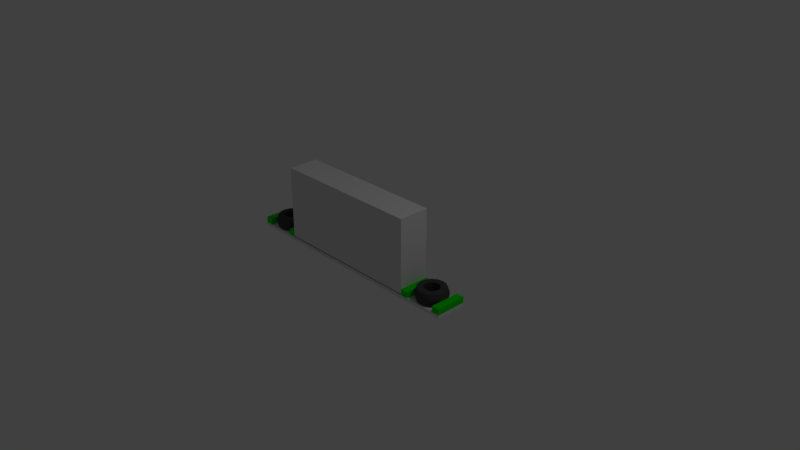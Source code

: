 # Source: gokart.blend  (saved by Blender 2.79.7; exported with 4.5.12 LTS)
import bpy
from mathutils import Matrix  # noqa: F401  (used for matrix-valued properties, if any)

bpy.ops.wm.read_factory_settings(use_empty=True)
scene = bpy.context.scene
scene.name = 'Scene'

# ---- collections
col_collection_1 = bpy.data.collections.new('Collection 1'); scene.collection.children.link(col_collection_1)

# ---- materials (node trees are filled in below, after node groups)
mat_tyre_greyscale = bpy.data.materials.new('Tyre_Greyscale')
mat_tyre_greyscale.alpha_threshold = 0.0
mat_tyre_greyscale.use_transparent_shadow = False
mat_tyre_greyscale.diffuse_color = (0.06681, 0.06681, 0.06681, 1.0)
mat_tyre_greyscale.roughness = 0.5
mat_tyre_greyscale.line_color = (0.0, 0.0, 0.0, 1.0)
mat_border_remap1 = bpy.data.materials.new('Border_Remap1')
mat_border_remap1.alpha_threshold = 0.0
mat_border_remap1.use_transparent_shadow = False
mat_border_remap1.diffuse_color = (0.0, 0.8, 0.0, 1.0)
mat_border_remap1.roughness = 0.5
mat_asphalt_greyscale = bpy.data.materials.new('Asphalt_Greyscale')
mat_asphalt_greyscale.alpha_threshold = 0.0
mat_asphalt_greyscale.use_transparent_shadow = False
mat_asphalt_greyscale.roughness = 0.5

# ---- node groups
ng_auto_smooth = bpy.data.node_groups.new('Auto Smooth', 'GeometryNodeTree')
_s = ng_auto_smooth.interface.new_socket(name='Geometry', in_out='OUTPUT', socket_type='NodeSocketGeometry')
_s = ng_auto_smooth.interface.new_socket(name='Geometry', in_out='INPUT', socket_type='NodeSocketGeometry')
_s = ng_auto_smooth.interface.new_socket(name='Angle', in_out='INPUT', socket_type='NodeSocketFloat')
_s.subtype = 'ANGLE'
_s.min_value = 0.0
_s.max_value = 3.142
ng_auto_smooth.is_modifier = True
_N = ng_auto_smooth.nodes; _L = ng_auto_smooth.links
n0 = _N.new('NodeGroupOutput'); n0.name = 'Group Output'; n0.location = (480, -100)
n1 = _N.new('NodeGroupInput'); n1.name = 'Group Input'; n1.location = (-420, -300)
n2 = _N.new('NodeGroupInput'); n2.name = 'Group Input.001'; n2.location = (-60, -100)
n3 = _N.new('GeometryNodeSetShadeSmooth'); n3.name = 'Set Shade Smooth'; n3.location = (120, -100)
n3.domain = 'EDGE'
n4 = _N.new('GeometryNodeSetShadeSmooth'); n4.name = 'Set Shade Smooth.001'; n4.location = (300, -100)
n5 = _N.new('GeometryNodeInputMeshEdgeAngle'); n5.name = 'Edge Angle'; n5.location = (-420, -220)
n6 = _N.new('GeometryNodeInputEdgeSmooth'); n6.name = 'Is Edge Smooth'; n6.location = (-60, -160)
n7 = _N.new('GeometryNodeInputShadeSmooth'); n7.name = 'Is Face Smooth'; n7.location = (-240, -340)
n8 = _N.new('FunctionNodeBooleanMath'); n8.name = 'Boolean Math'; n8.location = (-60, -220)
n9 = _N.new('FunctionNodeCompare'); n9.name = 'Compare'; n9.location = (-240, -180)
n9.operation = 'LESS_EQUAL'
_L.new(n5.outputs[0], n9.inputs[0])
_L.new(n4.outputs[0], n0.inputs[0])
_L.new(n1.outputs[1], n9.inputs[1])
_L.new(n9.outputs[0], n8.inputs[0])
_L.new(n7.outputs[0], n8.inputs[1])
_L.new(n2.outputs[0], n3.inputs[0])
_L.new(n6.outputs[0], n3.inputs[1])
_L.new(n3.outputs[0], n4.inputs[0])
_L.new(n8.outputs[0], n3.inputs[2])
n0.is_active_output = True

# ---- material node trees

# ---- world
world_world = bpy.data.worlds.new('World'); scene.world = world_world
world_world.color = (0.05088, 0.05088, 0.05088)
world_world.use_sun_shadow = False
world_world.sun_shadow_jitter_overblur = 0.0

# ---- cameras
cam_camera = bpy.data.cameras.new('Camera')
cam_camera.clip_end = 100.0
cam_camera.lens = 35.0
cam_camera.sensor_width = 32.0
cam_camera.sensor_height = 18.0
cam_camera.ortho_scale = 7.314
cam_camera.dof.focus_distance = 0.0
cam_camera.dof.aperture_fstop = 128.0

# ---- lights
light_lamp = bpy.data.lights.new('Lamp', 'POINT')
light_lamp.transmission_factor = 0.0
light_lamp.cutoff_distance = 30.0
light_lamp.energy = 100.0
light_lamp.shadow_buffer_clip_start = 1.001
light_lamp.shadow_soft_size = 0.1
light_lamp.shadow_maximum_resolution = 0.006
light_lamp.use_absolute_resolution = True

# ---- meshes
me_cube_001 = bpy.data.meshes.new('Cube.001')
me_cube_001.from_pydata([(-10.0, 0.0, 11.88), (-10.0, -4.0, 11.88), (-10.0, 0.0, 0.25), (-10.0, -4.0, 0.25), (10.0, 0.0, 11.88), (10.0, -4.0, 11.88), (0.0, 0.0, 11.88), (0.0, -4.0, 11.88), (10.0, 0.0, 0.25), (10.0, -4.0, 0.25), (0.0, 0.0, 0.25), (0.0, -4.0, 0.25)], [], [(1, 0, 2, 3), (1, 3, 11, 7), (2, 10, 11, 3), (6, 10, 2, 0), (1, 7, 6, 0), (5, 9, 8, 4), (5, 7, 11, 9), (8, 9, 11, 10), (6, 4, 8, 10), (5, 4, 6, 7)])
me_cube_001.polygons.foreach_set('material_index', [2, 2, 2, 2, 2, 2, 2, 2, 2, 2])
me_cube_001.materials.append(mat_tyre_greyscale)
me_cube_001.materials.append(mat_border_remap1)
me_cube_001.materials.append(mat_asphalt_greyscale)
me_cube_001.use_remesh_preserve_volume = False
me_cube_001.use_remesh_preserve_attributes = False
me_cube_001.use_mirror_vertex_groups = False
me_cube_001.update()
me_cube = bpy.data.meshes.new('Cube')
me_cube.from_pydata([(-15.0, 9.537e-07, 0.0), (-15.0, -4.0, 0.0), (-16.0, -4.0, 0.0), (-16.0, 1.24e-05, 0.0), (-15.0, -1.431e-05, 1.0), (-15.0, -4.0, 1.0), (-16.0, -4.0, 1.0), (-16.0, 9.537e-07, 1.0), (-10.0, 9.537e-07, 0.0), (-10.0, -4.0, 0.0), (-11.0, -4.0, 0.0), (-11.0, 1.24e-05, 0.0), (-10.0, -1.431e-05, 1.0), (-10.0, -4.0, 1.0), (-11.0, -4.0, 1.0), (-11.0, 9.537e-07, 1.0), (0.0, 9.537e-07, 0.0), (0.0, -4.0, 0.0), (-15.0, 9.537e-07, -0.5), (-15.0, -4.0, -0.5), (-16.0, 1.24e-05, -0.5), (-16.0, -4.0, -0.5), (-10.0, 9.537e-07, -0.5), (-10.0, -4.0, -0.5), (-11.0, 1.24e-05, -0.5), (-11.0, -4.0, -0.5), (0.0, 9.537e-07, -0.5), (0.0, -4.0, -0.5), (-13.0, -4.0, 0.6667), (-13.77, -3.848, 0.6667), (-14.41, -3.414, 0.6667), (-14.85, -2.765, 0.6667), (-15.0, -2.0, 0.6667), (-14.85, -1.235, 0.6667), (-14.41, -0.5858, 0.6667), (-12.23, -0.1522, 0.6667), (-13.77, -0.1522, 0.6667), (-11.59, -0.5858, 0.6667), (-11.15, -1.235, 0.6667), (-11.0, -2.0, 0.6667), (-11.15, -2.765, 0.6667), (-11.59, -3.414, 0.6667), (-12.23, -3.848, 0.6667), (-13.0, 0.0, 0.6667), (-13.0, -4.0, 1.333), (-13.77, -3.848, 1.333), (-14.41, -3.414, 1.333), (-14.85, -2.765, 1.333), (-15.0, -2.0, 1.333), (-14.85, -1.235, 1.333), (-14.41, -0.5858, 1.333), (-12.23, -0.1522, 1.333), (-13.77, -0.1522, 1.333), (-13.0, 0.0, 1.333), (-11.59, -0.5858, 1.333), (-11.15, -1.235, 1.333), (-11.0, -2.0, 1.333), (-11.15, -2.765, 1.333), (-11.59, -3.414, 1.333), (-12.23, -3.848, 1.333), (-13.0, -0.2, -4.768e-07), (-13.69, -0.337, -4.768e-07), (-14.27, -0.7272, -4.768e-07), (-14.66, -1.311, -4.768e-07), (-14.8, -2.0, -4.768e-07), (-14.66, -2.689, -4.768e-07), (-14.27, -3.273, -4.768e-07), (-13.69, -3.663, -4.768e-07), (-13.0, -3.8, -4.768e-07), (-12.31, -3.663, -4.768e-07), (-11.73, -3.273, -4.768e-07), (-11.34, -2.689, -4.768e-07), (-11.2, -2.0, -4.768e-07), (-11.34, -1.311, -4.768e-07), (-11.73, -0.7272, -4.768e-07), (-12.31, -0.337, -4.768e-07), (-13.0, -1.0, -4.768e-07), (-13.38, -1.076, -4.768e-07), (-13.71, -1.293, -4.768e-07), (-13.92, -1.617, -4.768e-07), (-14.0, -2.0, -4.768e-07), (-13.92, -2.383, -4.768e-07), (-13.71, -2.707, -4.768e-07), (-13.38, -2.924, -4.768e-07), (-13.0, -3.0, -4.768e-07), (-12.62, -2.924, -4.768e-07), (-12.29, -2.707, -4.768e-07), (-12.08, -2.383, -4.768e-07), (-12.0, -2.0, -4.768e-07), (-12.08, -1.617, -4.768e-07), (-12.29, -1.293, -4.768e-07), (-12.62, -1.076, -4.768e-07), (-13.69, -0.337, 2.0), (-13.0, -0.2, 2.0), (-14.27, -0.7272, 2.0), (-14.66, -1.311, 2.0), (-14.8, -2.0, 2.0), (-14.66, -2.689, 2.0), (-14.27, -3.273, 2.0), (-13.69, -3.663, 2.0), (-13.0, -3.8, 2.0), (-12.31, -3.663, 2.0), (-11.73, -3.273, 2.0), (-11.34, -2.689, 2.0), (-11.2, -2.0, 2.0), (-11.34, -1.311, 2.0), (-11.73, -0.7272, 2.0), (-12.31, -0.337, 2.0), (-13.38, -1.076, 2.0), (-13.0, -1.0, 2.0), (-13.71, -1.293, 2.0), (-13.92, -1.617, 2.0), (-14.0, -2.0, 2.0), (-13.92, -2.383, 2.0), (-13.71, -2.707, 2.0), (-13.38, -2.924, 2.0), (-13.0, -3.0, 2.0), (-12.62, -2.924, 2.0), (-12.29, -2.707, 2.0), (-12.08, -2.383, 2.0), (-12.0, -2.0, 2.0), (-12.08, -1.617, 2.0), (-12.29, -1.293, 2.0), (-12.62, -1.076, 2.0)], [], [(1, 19, 25, 10), (4, 7, 6, 5), (0, 4, 5, 1), (1, 5, 6, 2), (2, 6, 7, 3), (4, 0, 3, 7), (3, 0, 18, 20), (12, 15, 14, 13), (8, 12, 13, 9), (9, 13, 14, 10), (10, 14, 15, 11), (12, 8, 11, 15), (9, 23, 27, 17), (11, 24, 18, 0), (18, 19, 21, 20), (22, 23, 25, 24), (24, 25, 19, 18), (22, 26, 27, 23), (9, 10, 25, 23), (2, 3, 20, 21), (17, 27, 26, 16), (11, 8, 22, 24), (1, 2, 21, 19), (16, 26, 22, 8), (9, 17, 16, 8), (0, 1, 10, 11), (70, 41, 42, 69), (39, 56, 57, 40), (38, 55, 56, 39), (37, 54, 55, 38), (36, 52, 53, 43), (35, 51, 54, 37), (34, 50, 52, 36), (43, 53, 51, 35), (33, 49, 50, 34), (32, 48, 49, 33), (31, 47, 48, 32), (30, 46, 47, 31), (29, 45, 46, 30), (28, 44, 45, 29), (40, 57, 58, 41), (42, 59, 44, 28), (41, 58, 59, 42), (69, 42, 28, 68), (64, 63, 79, 80), (72, 71, 87, 88), (65, 64, 80, 81), (73, 72, 88, 89), (66, 65, 81, 82), (74, 73, 89, 90), (67, 66, 82, 83), (75, 74, 90, 91), (68, 67, 83, 84), (61, 60, 76, 77), (60, 75, 91, 76), (69, 68, 84, 85), (62, 61, 77, 78), (70, 69, 85, 86), (63, 62, 78, 79), (71, 70, 86, 87), (96, 112, 111, 95), (104, 120, 119, 103), (97, 113, 112, 96), (105, 121, 120, 104), (98, 114, 113, 97), (106, 122, 121, 105), (99, 115, 114, 98), (107, 123, 122, 106), (100, 116, 115, 99), (92, 108, 109, 93), (93, 109, 123, 107), (101, 117, 116, 100), (94, 110, 108, 92), (102, 118, 117, 101), (95, 111, 110, 94), (103, 119, 118, 102), (82, 114, 115, 83), (58, 102, 101, 59), (83, 115, 116, 84), (57, 103, 102, 58), (84, 116, 117, 85), (56, 104, 103, 57), (85, 117, 118, 86), (55, 105, 104, 56), (86, 118, 119, 87), (54, 106, 105, 55), (52, 92, 93, 53), (87, 119, 120, 88), (51, 107, 106, 54), (50, 94, 92, 52), (88, 120, 121, 89), (53, 93, 107, 51), (49, 95, 94, 50), (89, 121, 122, 90), (76, 109, 108, 77), (48, 96, 95, 49), (90, 122, 123, 91), (77, 108, 110, 78), (47, 97, 96, 48), (91, 123, 109, 76), (78, 110, 111, 79), (46, 98, 97, 47), (79, 111, 112, 80), (45, 99, 98, 46), (80, 112, 113, 81), (44, 100, 99, 45), (81, 113, 114, 82), (59, 101, 100, 44), (71, 40, 41, 70), (68, 28, 29, 67), (67, 29, 30, 66), (66, 30, 31, 65), (65, 31, 32, 64), (64, 32, 33, 63), (63, 33, 34, 62), (60, 43, 35, 75), (62, 34, 36, 61), (75, 35, 37, 74), (61, 36, 43, 60), (74, 37, 38, 73), (73, 38, 39, 72), (72, 39, 40, 71)])
me_cube.polygons.foreach_set('use_smooth', [0, 0, 0, 0, 0, 0, 0, 0, 0, 0, 0, 0, 0, 0, 0, 0, 0, 0, 0, 0, 0, 0, 0, 0, 0, 0, 1, 1, 1, 1, 1, 1, 1, 1, 1, 1, 1, 1, 1, 1, 1, 1, 1, 1, 1, 1, 1, 1, 1, 1, 1, 1, 1, 1, 1, 1, 1, 1, 1, 1, 1, 1, 1, 1, 1, 1, 1, 1, 1, 1, 1, 1, 1, 1, 1, 1, 1, 1, 1, 1, 1, 1, 1, 1, 1, 1, 1, 1, 1, 1, 1, 1, 1, 1, 1, 1, 1, 1, 1, 1, 1, 1, 1, 1, 1, 1, 1, 1, 1, 1, 1, 1, 1, 1, 1, 1, 1, 1, 1, 1, 1, 1])
me_cube.polygons.foreach_set('material_index', [2, 1, 1, 1, 1, 1, 2, 1, 1, 1, 1, 1, 2, 2, 2, 2, 2, 2, 2, 2, 2, 2, 2, 2, 2, 2, 0, 0, 0, 0, 0, 0, 0, 0, 0, 0, 0, 0, 0, 0, 0, 0, 0, 0, 0, 0, 0, 0, 0, 0, 0, 0, 0, 0, 0, 0, 0, 0, 0, 0, 0, 0, 0, 0, 0, 0, 0, 0, 0, 0, 0, 0, 0, 0, 0, 0, 0, 0, 0, 0, 0, 0, 0, 0, 0, 0, 0, 0, 0, 0, 0, 0, 0, 0, 0, 0, 0, 0, 0, 0, 0, 0, 0, 0, 0, 0, 0, 0, 0, 0, 0, 0, 0, 0, 0, 0, 0, 0, 0, 0, 0, 0])
me_cube.materials.append(mat_tyre_greyscale)
me_cube.materials.append(mat_border_remap1)
me_cube.materials.append(mat_asphalt_greyscale)
me_cube.use_remesh_preserve_volume = False
me_cube.use_remesh_preserve_attributes = False
me_cube.use_mirror_vertex_groups = False
me_cube.update()

# ---- objects
ob_cube_001 = bpy.data.objects.new('Cube.001', me_cube_001)
ob_cube = bpy.data.objects.new('Cube', me_cube)
ob_lamp = bpy.data.objects.new('Lamp', light_lamp)
ob_camera = bpy.data.objects.new('Camera', cam_camera)

# ---- transforms, parenting, visibility, modifiers, constraints
ob_cube_001.location = (0.0, 0.0, 0.0)
ob_cube_001.scale = (0.1031, 0.1031, 0.0842)
ob_cube_001.lock_rotations_4d = False
ob_cube_001.empty_display_type = 'ARROWS'
ob_cube_001.lineart.crease_threshold = 0.0
_m = ob_cube_001.modifiers.new('Auto Smooth', 'NODES')
_m.node_group = ng_auto_smooth
_gi = [s.identifier for s in ng_auto_smooth.interface.items_tree if s.item_type == 'SOCKET' and s.in_out == 'INPUT']
_m[_gi[1]] = 0.7854  # Angle
ob_cube.location = (0.0, 0.0, 0.0)
ob_cube.scale = (0.1031, 0.1031, 0.0842)
ob_cube.lock_rotations_4d = False
ob_cube.empty_display_type = 'ARROWS'
ob_cube.lineart.crease_threshold = 0.0
_m = ob_cube.modifiers.new('Mirror', 'MIRROR')
_m = ob_cube.modifiers.new('Auto Smooth', 'NODES')
_m.node_group = ng_auto_smooth
_gi = [s.identifier for s in ng_auto_smooth.interface.items_tree if s.item_type == 'SOCKET' and s.in_out == 'INPUT']
_m[_gi[1]] = 0.7854  # Angle
ob_lamp.location = (4.076, 1.005, 5.904)
ob_lamp.rotation_euler = (0.6503, 0.05522, 1.866)
ob_lamp.lock_rotations_4d = False
ob_lamp.empty_display_type = 'ARROWS'
ob_lamp.color = (0.0, 0.0, 0.0, 0.0)
ob_lamp.lineart.crease_threshold = 0.0
ob_camera.location = (7.481, -6.508, 5.344)
ob_camera.rotation_euler = (1.109, 0.0, 0.8149)
ob_camera.lock_rotations_4d = False
ob_camera.empty_display_type = 'ARROWS'
ob_camera.color = (0.0, 0.0, 0.0, 0.0)
ob_camera.display_type = 'WIRE'
ob_camera.lineart.crease_threshold = 0.0

# ---- collection membership
col_collection_1.objects.link(ob_cube_001)
col_collection_1.objects.link(ob_cube)
col_collection_1.objects.link(ob_lamp)
col_collection_1.objects.link(ob_camera)

# ---- scene / render settings (as saved in the file)
scene.camera = ob_camera
scene.frame_start = 1; scene.frame_end = 250; scene.frame_set(9)
scene.render.engine = 'BLENDER_EEVEE_NEXT'
scene.render.resolution_percentage = 50
scene.render.dither_intensity = 0.0
scene.cycles.use_denoising = False
scene.cycles.samples = 128
scene.cycles.sampling_pattern = 'TABULATED_SOBOL'
scene.cycles.use_adaptive_sampling = False
scene.cycles.use_light_tree = False
scene.view_settings.view_transform = 'Standard'
bpy.context.view_layer.update()
